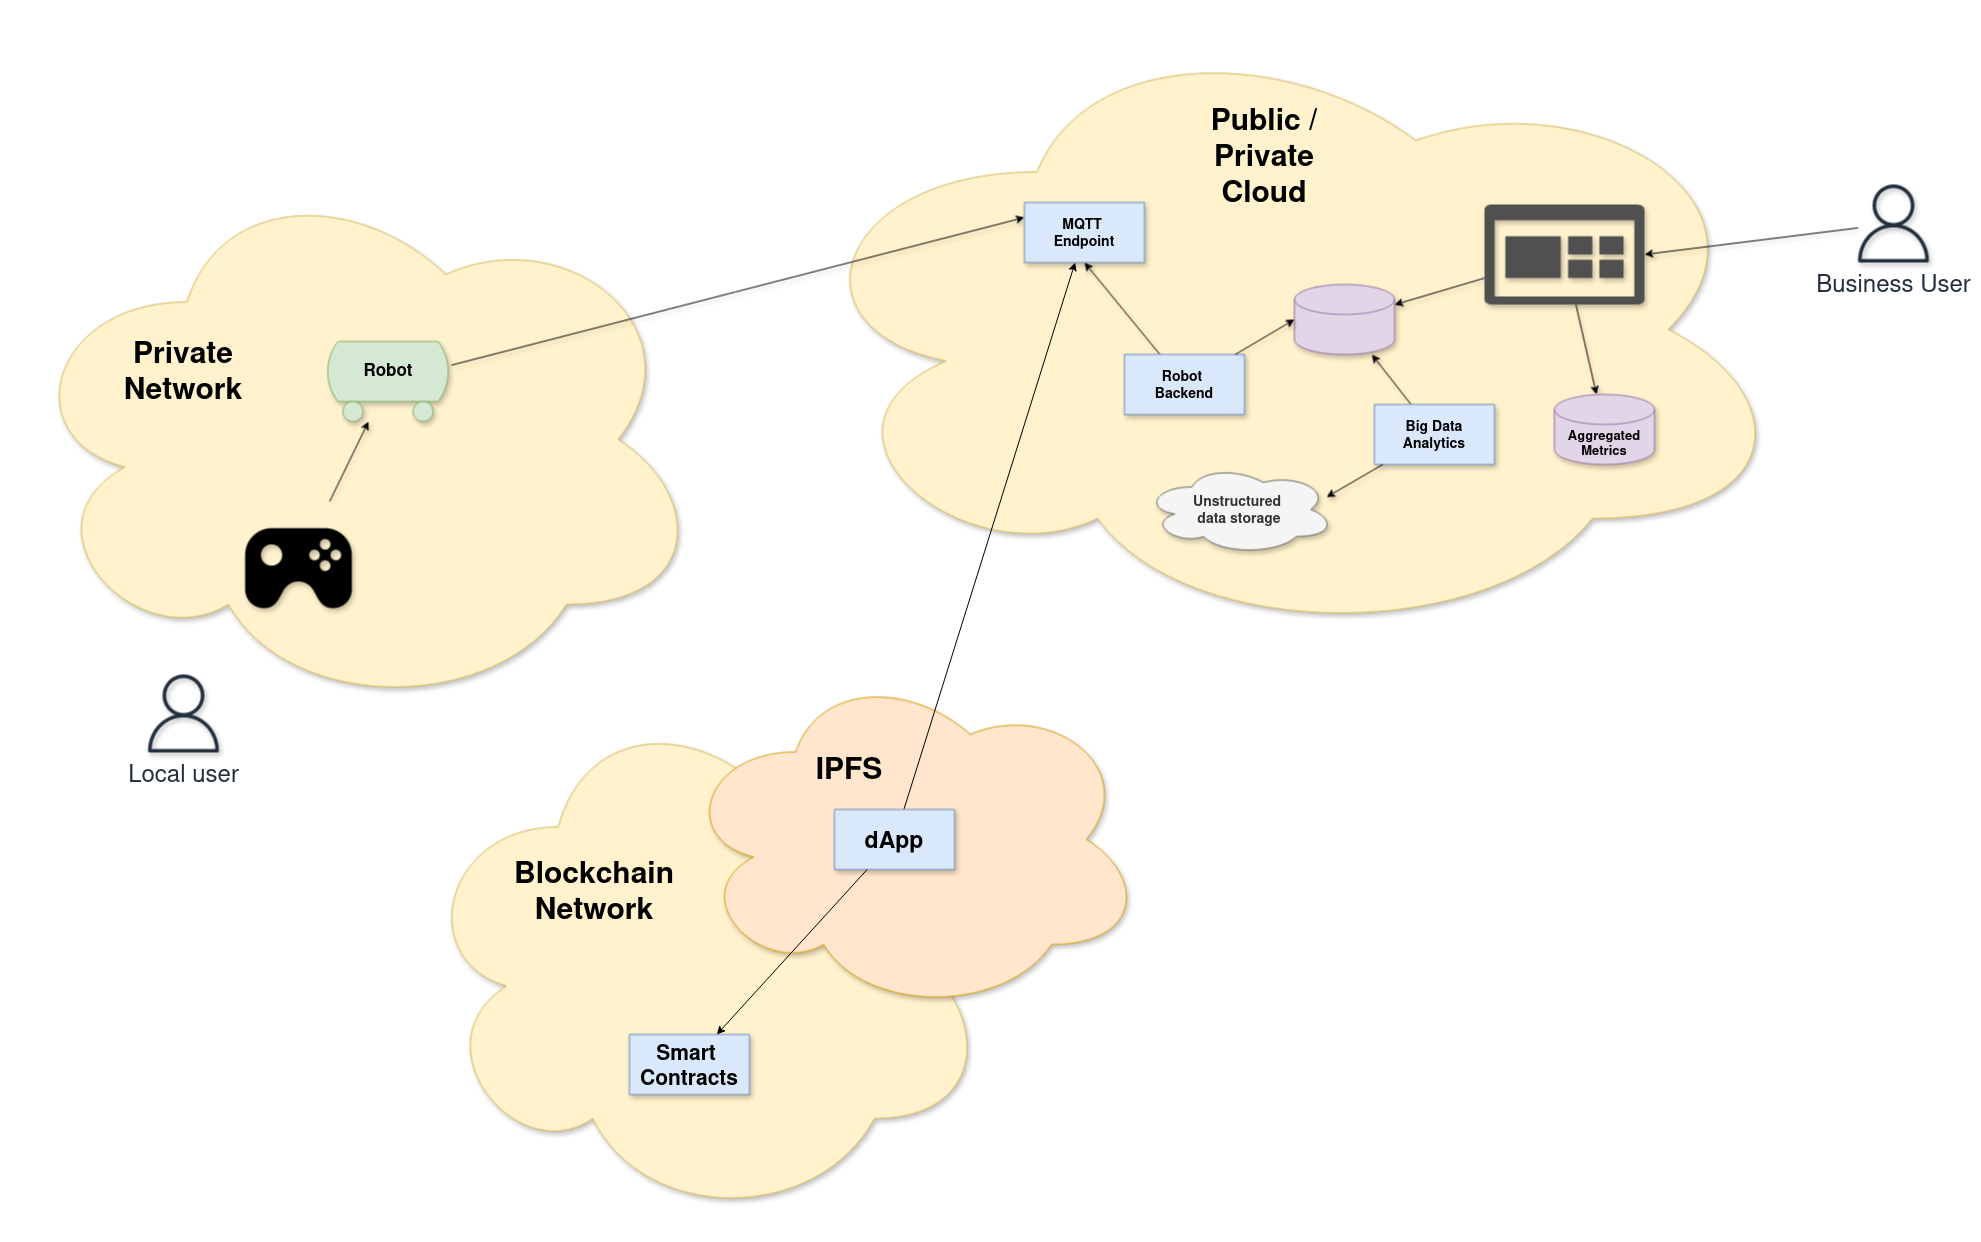

The diagram above was exported from draw.io. Its source (the exported page's mxGraphModel, read from the mxfile embedded in the PNG):
<mxGraphModel dx="2081" dy="1842" grid="1" gridSize="10" guides="1" tooltips="1" connect="1" arrows="1" fold="1" page="1" pageScale="1" pageWidth="850" pageHeight="1100" math="0" shadow="0">
  <root>
    <mxCell id="0" />
    <mxCell id="1" parent="0" />
    <mxCell id="qeP5xQJYv9DaR-OqJtRK-34" value="" style="ellipse;shape=cloud;whiteSpace=wrap;html=1;fillColor=#fff2cc;strokeColor=#d6b656;shadow=1;" vertex="1" parent="1">
      <mxGeometry x="-680" y="90" width="690" height="550" as="geometry" />
    </mxCell>
    <mxCell id="qeP5xQJYv9DaR-OqJtRK-35" value="" style="ellipse;shape=cloud;whiteSpace=wrap;html=1;fillColor=#fff2cc;strokeColor=#d6b656;shadow=1;" vertex="1" parent="1">
      <mxGeometry x="90" y="-60" width="1010" height="630" as="geometry" />
    </mxCell>
    <mxCell id="qeP5xQJYv9DaR-OqJtRK-36" style="rounded=0;orthogonalLoop=1;jettySize=auto;html=1;entryX=0;entryY=0.25;entryDx=0;entryDy=0;shadow=1;" edge="1" parent="1" source="qeP5xQJYv9DaR-OqJtRK-39" target="qeP5xQJYv9DaR-OqJtRK-40">
      <mxGeometry relative="1" as="geometry">
        <mxPoint x="250" y="216.66666666666652" as="sourcePoint" />
      </mxGeometry>
    </mxCell>
    <mxCell id="qeP5xQJYv9DaR-OqJtRK-37" style="rounded=0;orthogonalLoop=1;jettySize=auto;html=1;shadow=1;" edge="1" parent="1" source="qeP5xQJYv9DaR-OqJtRK-38" target="qeP5xQJYv9DaR-OqJtRK-39">
      <mxGeometry relative="1" as="geometry">
        <mxPoint x="-190" y="317" as="targetPoint" />
      </mxGeometry>
    </mxCell>
    <mxCell id="qeP5xQJYv9DaR-OqJtRK-38" value="" style="shape=image;html=1;verticalAlign=top;verticalLabelPosition=bottom;labelBackgroundColor=#ffffff;imageAspect=0;aspect=fixed;image=https://cdn2.iconfinder.com/data/icons/boxicons-solid-vol-2/24/bxs-joystick-128.png;shadow=1;" vertex="1" parent="1">
      <mxGeometry x="-460" y="427" width="128" height="128" as="geometry" />
    </mxCell>
    <mxCell id="qeP5xQJYv9DaR-OqJtRK-39" value="" style="verticalLabelPosition=bottom;outlineConnect=0;align=center;dashed=0;html=1;verticalAlign=top;shape=mxgraph.pid.misc.tank_car,_tank_wagon;fillColor=#d5e8d4;strokeColor=#82b366;shadow=1;" vertex="1" parent="1">
      <mxGeometry x="-370" y="267" width="127" height="80" as="geometry" />
    </mxCell>
    <mxCell id="qeP5xQJYv9DaR-OqJtRK-40" value="&lt;div style=&quot;font-size: 14px;&quot;&gt;MQTT&amp;nbsp;&lt;/div&gt;&lt;div style=&quot;font-size: 14px;&quot;&gt;Endpoint&lt;br style=&quot;font-size: 14px;&quot;&gt;&lt;/div&gt;" style="rounded=0;whiteSpace=wrap;html=1;fillColor=#dae8fc;strokeColor=#6c8ebf;shadow=1;fontSize=14;fontStyle=1" vertex="1" parent="1">
      <mxGeometry x="330" y="128" width="120" height="60" as="geometry" />
    </mxCell>
    <mxCell id="qeP5xQJYv9DaR-OqJtRK-41" value="" style="shape=cylinder3;whiteSpace=wrap;html=1;boundedLbl=1;backgroundOutline=1;size=15;fillColor=#e1d5e7;strokeColor=#9673a6;shadow=1;" vertex="1" parent="1">
      <mxGeometry x="600" y="210" width="100" height="70" as="geometry" />
    </mxCell>
    <mxCell id="qeP5xQJYv9DaR-OqJtRK-42" style="rounded=0;orthogonalLoop=1;jettySize=auto;html=1;entryX=0.5;entryY=1;entryDx=0;entryDy=0;shadow=1;" edge="1" parent="1" source="qeP5xQJYv9DaR-OqJtRK-43" target="qeP5xQJYv9DaR-OqJtRK-40">
      <mxGeometry relative="1" as="geometry" />
    </mxCell>
    <mxCell id="qeP5xQJYv9DaR-OqJtRK-43" value="&lt;div&gt;Robot&amp;nbsp;&lt;/div&gt;&lt;div&gt;Backend&lt;/div&gt;" style="rounded=0;whiteSpace=wrap;html=1;fillColor=#dae8fc;strokeColor=#6c8ebf;shadow=1;fontStyle=1;fontSize=14;" vertex="1" parent="1">
      <mxGeometry x="430" y="280" width="120" height="60" as="geometry" />
    </mxCell>
    <mxCell id="qeP5xQJYv9DaR-OqJtRK-44" value="Local user" style="outlineConnect=0;fontColor=#232F3E;gradientColor=none;fillColor=#232F3D;strokeColor=none;dashed=0;verticalLabelPosition=bottom;verticalAlign=top;align=center;html=1;fontSize=24;fontStyle=0;aspect=fixed;pointerEvents=1;shape=mxgraph.aws4.user;shadow=1;" vertex="1" parent="1">
      <mxGeometry x="-550" y="600" width="78" height="78" as="geometry" />
    </mxCell>
    <mxCell id="qeP5xQJYv9DaR-OqJtRK-45" value="Business User" style="outlineConnect=0;fontColor=#232F3E;gradientColor=none;fillColor=#232F3D;strokeColor=none;dashed=0;verticalLabelPosition=bottom;verticalAlign=top;align=center;html=1;fontSize=24;fontStyle=0;aspect=fixed;pointerEvents=1;shape=mxgraph.aws4.user;shadow=1;" vertex="1" parent="1">
      <mxGeometry x="1160" y="110" width="78" height="78" as="geometry" />
    </mxCell>
    <mxCell id="qeP5xQJYv9DaR-OqJtRK-46" style="rounded=0;orthogonalLoop=1;jettySize=auto;html=1;entryX=0;entryY=0.5;entryDx=0;entryDy=0;entryPerimeter=0;shadow=1;" edge="1" parent="1" source="qeP5xQJYv9DaR-OqJtRK-43" target="qeP5xQJYv9DaR-OqJtRK-41">
      <mxGeometry relative="1" as="geometry" />
    </mxCell>
    <mxCell id="qeP5xQJYv9DaR-OqJtRK-47" style="rounded=0;orthogonalLoop=1;jettySize=auto;html=1;shadow=1;" edge="1" parent="1" source="qeP5xQJYv9DaR-OqJtRK-49" target="qeP5xQJYv9DaR-OqJtRK-54">
      <mxGeometry relative="1" as="geometry" />
    </mxCell>
    <mxCell id="qeP5xQJYv9DaR-OqJtRK-48" style="rounded=0;orthogonalLoop=1;jettySize=auto;html=1;shadow=1;" edge="1" parent="1" source="qeP5xQJYv9DaR-OqJtRK-49" target="qeP5xQJYv9DaR-OqJtRK-41">
      <mxGeometry relative="1" as="geometry" />
    </mxCell>
    <mxCell id="qeP5xQJYv9DaR-OqJtRK-49" value="" style="pointerEvents=1;shadow=1;dashed=0;html=1;strokeColor=none;labelPosition=center;verticalLabelPosition=bottom;verticalAlign=top;align=center;fillColor=#505050;shape=mxgraph.mscae.oms.dashboard;" vertex="1" parent="1">
      <mxGeometry x="790" y="130" width="160" height="100" as="geometry" />
    </mxCell>
    <mxCell id="qeP5xQJYv9DaR-OqJtRK-50" style="rounded=0;orthogonalLoop=1;jettySize=auto;html=1;shadow=1;" edge="1" parent="1" source="qeP5xQJYv9DaR-OqJtRK-51" target="qeP5xQJYv9DaR-OqJtRK-41">
      <mxGeometry relative="1" as="geometry" />
    </mxCell>
    <mxCell id="qeP5xQJYv9DaR-OqJtRK-51" value="&lt;div style=&quot;font-size: 14px;&quot;&gt;Big Data&lt;/div&gt;&lt;div style=&quot;font-size: 14px;&quot;&gt;Analytics&lt;br style=&quot;font-size: 14px;&quot;&gt;&lt;/div&gt;" style="rounded=0;whiteSpace=wrap;html=1;fillColor=#dae8fc;strokeColor=#6c8ebf;shadow=1;fontSize=14;fontStyle=1" vertex="1" parent="1">
      <mxGeometry x="680" y="330" width="120" height="60" as="geometry" />
    </mxCell>
    <mxCell id="qeP5xQJYv9DaR-OqJtRK-52" value="&lt;div style=&quot;font-size: 14px;&quot;&gt;Unstructured&amp;nbsp;&lt;/div&gt;&lt;div style=&quot;font-size: 14px;&quot;&gt;data storage &lt;/div&gt;" style="ellipse;shape=cloud;whiteSpace=wrap;html=1;fillColor=#f5f5f5;fontColor=#333333;strokeColor=#666666;shadow=1;fontStyle=1;fontSize=14;" vertex="1" parent="1">
      <mxGeometry x="450" y="390" width="190" height="90" as="geometry" />
    </mxCell>
    <mxCell id="qeP5xQJYv9DaR-OqJtRK-53" style="rounded=0;orthogonalLoop=1;jettySize=auto;html=1;entryX=0.958;entryY=0.363;entryDx=0;entryDy=0;entryPerimeter=0;shadow=1;" edge="1" parent="1" source="qeP5xQJYv9DaR-OqJtRK-51" target="qeP5xQJYv9DaR-OqJtRK-52">
      <mxGeometry relative="1" as="geometry" />
    </mxCell>
    <mxCell id="qeP5xQJYv9DaR-OqJtRK-54" value="&lt;div style=&quot;font-size: 13px;&quot;&gt;Aggregated&lt;/div&gt;&lt;div style=&quot;font-size: 13px;&quot;&gt;Metrics&lt;br style=&quot;font-size: 13px;&quot;&gt;&lt;/div&gt;" style="shape=cylinder3;whiteSpace=wrap;html=1;boundedLbl=1;backgroundOutline=1;size=15;fillColor=#e1d5e7;strokeColor=#9673a6;shadow=1;fontStyle=1;fontSize=13;" vertex="1" parent="1">
      <mxGeometry x="860" y="320" width="100" height="70" as="geometry" />
    </mxCell>
    <mxCell id="qeP5xQJYv9DaR-OqJtRK-55" style="rounded=0;orthogonalLoop=1;jettySize=auto;html=1;entryX=1;entryY=0.5;entryDx=0;entryDy=0;entryPerimeter=0;shadow=1;" edge="1" parent="1" source="qeP5xQJYv9DaR-OqJtRK-45" target="qeP5xQJYv9DaR-OqJtRK-49">
      <mxGeometry relative="1" as="geometry" />
    </mxCell>
    <mxCell id="qeP5xQJYv9DaR-OqJtRK-57" value="Private Network" style="text;html=1;align=center;verticalAlign=middle;whiteSpace=wrap;rounded=0;shadow=1;fontSize=30;fontStyle=1" vertex="1" parent="1">
      <mxGeometry x="-541" y="280" width="60" height="30" as="geometry" />
    </mxCell>
    <mxCell id="qeP5xQJYv9DaR-OqJtRK-58" value="" style="ellipse;shape=cloud;whiteSpace=wrap;html=1;fillColor=#fff2cc;strokeColor=#d6b656;shadow=1;" vertex="1" parent="1">
      <mxGeometry x="-280" y="620" width="575" height="530" as="geometry" />
    </mxCell>
    <mxCell id="qeP5xQJYv9DaR-OqJtRK-59" value="Blockchain Network" style="text;html=1;align=center;verticalAlign=middle;whiteSpace=wrap;rounded=0;shadow=1;fontSize=30;fontStyle=1" vertex="1" parent="1">
      <mxGeometry x="-145" y="800" width="90" height="30" as="geometry" />
    </mxCell>
    <mxCell id="qeP5xQJYv9DaR-OqJtRK-60" value="&lt;div style=&quot;font-size: 21px;&quot;&gt;Smart&amp;nbsp;&lt;/div&gt;&lt;div style=&quot;font-size: 21px;&quot;&gt;Contracts&lt;/div&gt;" style="rounded=0;whiteSpace=wrap;html=1;fillColor=#dae8fc;strokeColor=#6c8ebf;shadow=1;fontSize=21;fontStyle=1" vertex="1" parent="1">
      <mxGeometry x="-65" y="960" width="120" height="60" as="geometry" />
    </mxCell>
    <mxCell id="qeP5xQJYv9DaR-OqJtRK-61" value="Robot" style="text;html=1;align=center;verticalAlign=middle;whiteSpace=wrap;rounded=0;fontSize=17;fontStyle=1" vertex="1" parent="1">
      <mxGeometry x="-336.5" y="280" width="60" height="30" as="geometry" />
    </mxCell>
    <mxCell id="qeP5xQJYv9DaR-OqJtRK-62" value="" style="ellipse;shape=cloud;whiteSpace=wrap;html=1;fillColor=#ffe6cc;strokeColor=#d79b00;shadow=1;" vertex="1" parent="1">
      <mxGeometry x="-15" y="590" width="465" height="350" as="geometry" />
    </mxCell>
    <mxCell id="qeP5xQJYv9DaR-OqJtRK-63" value="IPFS" style="text;html=1;align=center;verticalAlign=middle;whiteSpace=wrap;rounded=0;shadow=1;fontSize=30;fontStyle=1" vertex="1" parent="1">
      <mxGeometry x="110" y="678" width="90" height="30" as="geometry" />
    </mxCell>
    <mxCell id="qeP5xQJYv9DaR-OqJtRK-67" style="rounded=0;orthogonalLoop=1;jettySize=auto;html=1;" edge="1" parent="1" source="qeP5xQJYv9DaR-OqJtRK-64" target="qeP5xQJYv9DaR-OqJtRK-40">
      <mxGeometry relative="1" as="geometry" />
    </mxCell>
    <mxCell id="qeP5xQJYv9DaR-OqJtRK-64" value="dApp" style="rounded=0;whiteSpace=wrap;html=1;fillColor=#dae8fc;strokeColor=#6c8ebf;shadow=1;fontSize=23;fontStyle=1" vertex="1" parent="1">
      <mxGeometry x="140" y="735" width="120" height="60" as="geometry" />
    </mxCell>
    <mxCell id="qeP5xQJYv9DaR-OqJtRK-66" style="rounded=0;orthogonalLoop=1;jettySize=auto;html=1;" edge="1" parent="1" source="qeP5xQJYv9DaR-OqJtRK-64" target="qeP5xQJYv9DaR-OqJtRK-60">
      <mxGeometry relative="1" as="geometry" />
    </mxCell>
    <mxCell id="cbxNQ4OVoJvFmFUabqM2-1" value="Public / Private Cloud" style="text;html=1;align=center;verticalAlign=middle;whiteSpace=wrap;rounded=0;shadow=1;fontSize=30;fontStyle=1" vertex="1" parent="1">
      <mxGeometry x="500" y="40" width="140" height="80" as="geometry" />
    </mxCell>
  </root>
</mxGraphModel>